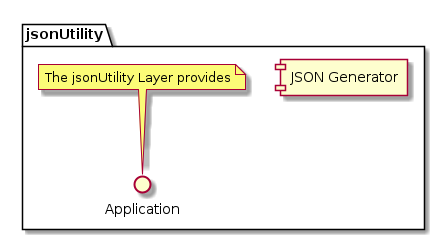

The diagram above was rendered by PlantUML. Its source (embedded in the PNG):
@startuml
top to bottom direction
skinparam linetype ortho
skinparam fixCircleLabelOverlapping true

package jsonUtility{
    [JSON Generator]
note top of Application
The jsonUtility Layer provides
end note
}

@enduml